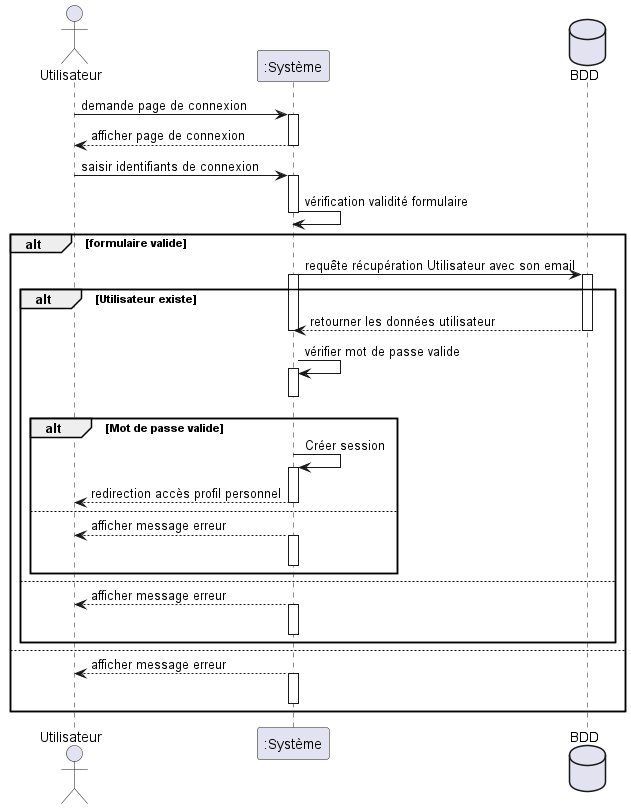

The diagram above was rendered by PlantUML. Its source (embedded in the PNG):
@startuml authentication
actor Utilisateur 
participant ":Système" as Systeme
database BDD

Utilisateur -> Systeme : demande page de connexion
activate Systeme
Systeme --> Utilisateur : afficher page de connexion
deactivate Systeme

Utilisateur -> Systeme : saisir identifiants de connexion
activate Systeme
Systeme -> Systeme : vérification validité formulaire
deactivate Systeme

alt formulaire valide 
	Systeme -> BDD : requête récupération Utilisateur avec son email
	activate BDD
	activate Systeme
	alt Utilisateur existe
		BDD --> Systeme : retourner les données utilisateur
		deactivate BDD
		deactivate Systeme
		Systeme -> Systeme : vérifier mot de passe valide
		activate Systeme
		deactivate Systeme
		alt Mot de passe valide
			Systeme -> Systeme : Créer session
			activate Systeme	
			Systeme --> Utilisateur : redirection accès profil personnel
			deactivate Systeme
		else
		Systeme --> Utilisateur : afficher message erreur		
		activate Systeme
		deactivate Systeme
		end
	else 
		Systeme --> Utilisateur : afficher message erreur
		activate Systeme
		deactivate Systeme
	end
else
	Systeme --> Utilisateur : afficher message erreur
	activate Systeme
		deactivate Systeme
end
@enduml